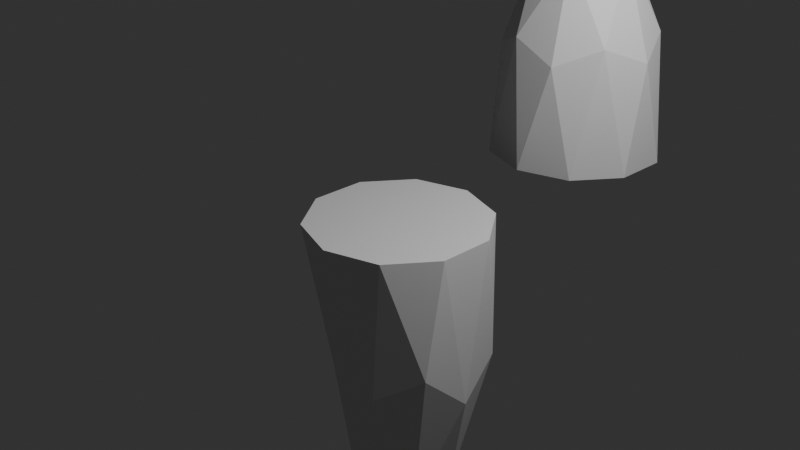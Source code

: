 # Source: bowling-world-procedural.blend  (saved by Blender 5.2.44; exported with 4.5.12 LTS)
import bpy
from mathutils import Matrix  # noqa: F401  (used for matrix-valued properties, if any)

bpy.ops.wm.read_factory_settings(use_empty=True)
scene = bpy.context.scene
scene.name = 'Scene'

# ---- collections
col_scene = bpy.data.collections.new('Scene'); scene.collection.children.link(col_scene)

# ---- node groups
ng_geometry_nodes_001 = bpy.data.node_groups.new('Geometry Nodes.001', 'GeometryNodeTree')
_s = ng_geometry_nodes_001.interface.new_socket(name='Geometry', in_out='OUTPUT', socket_type='NodeSocketGeometry')
_s = ng_geometry_nodes_001.interface.new_socket(name='Geometry', in_out='INPUT', socket_type='NodeSocketGeometry')
_s = ng_geometry_nodes_001.interface.new_socket(name='Rings', in_out='INPUT', socket_type='NodeSocketFloat')
ng_geometry_nodes_001.is_modifier = True
_N = ng_geometry_nodes_001.nodes; _L = ng_geometry_nodes_001.links
n0 = _N.new('NodeGroupInput'); n0.name = 'Group Input'; n0.location = (-880, 520)
n1 = _N.new('NodeGroupOutput'); n1.name = 'Group Output'; n1.location = (1880, 20)
n2 = _N.new('GeometryNodeMeshIcoSphere'); n2.name = 'Ico Sphere'; n2.location = (30, -36)
n2.inputs[1].default_value = 2
n3 = _N.new('GeometryNodeSetPosition'); n3.name = 'Set Position'; n3.location = (250, -36)
n4 = _N.new('GeometryNodeTransform'); n4.name = 'Transform Geometry'; n4.location = (1640, 20)
n4.width = 160
n5 = _N.new('GeometryNodeMeshCube'); n5.name = 'Cube'; n5.location = (30, -36)
n5.inputs[0].default_value = (4.0, 4.0, 4.0)
n6 = _N.new('GeometryNodeSetPosition'); n6.name = 'Set Position.001'; n6.location = (250, -36)
n7 = _N.new('GeometryNodeMeshBoolean'); n7.name = 'Mesh Boolean'; n7.location = (-360, 20)
n7.solver = 'EXACT'
n8 = _N.new('ShaderNodeCombineXYZ'); n8.name = 'Combine XYZ'; n8.location = (30, -296)
n8.inputs[2].default_value = 2.0
n9 = _N.new('ShaderNodeValue'); n9.name = 'Value.001'; n9.location = (1640, -440)
n9.label = 'HEIGHT'
n9.outputs[0].default_value = 4.0
n10 = _N.new('ShaderNodeCombineXYZ'); n10.name = 'Combine XYZ.002'; n10.location = (1640, -280)
n10.inputs[0].default_value = 1.0
n10.inputs[1].default_value = 1.0
n11 = _N.new('NodeFrame'); n11.name = 'Frame'; n11.location = (-930, -264)
n11.label = 'Bool Cutter'
n11.width = 420
n12 = _N.new('NodeFrame'); n12.name = 'Frame.002'; n12.location = (-930, 36)
n12.label = 'Ico base'
n12.width = 420
n13 = _N.new('GeometryNodeSetPosition'); n13.name = 'Set Position.002'; n13.location = (420, 20)
n14 = _N.new('GeometryNodeInputPosition'); n14.name = 'Position'; n14.location = (30, -96)
n15 = _N.new('ShaderNodeSeparateXYZ'); n15.name = 'Separate XYZ'; n15.location = (210, -96)
n16 = _N.new('FunctionNodeCompare'); n16.name = 'Compare'; n16.location = (390, -36)
n16.inputs[1].default_value = -1.0
n17 = _N.new('FunctionNodeCompare'); n17.name = 'Compare.001'; n17.location = (390, -216)
n17.operation = 'LESS_THAN'
n18 = _N.new('FunctionNodeBooleanMath'); n18.name = 'Boolean Maths'; n18.location = (570, -36)
n19 = _N.new('NodeFrame'); n19.name = 'Frame.003'; n19.location = (-430, -284)
n19.label = 'Select middle'
n19.width = 740
n20 = _N.new('FunctionNodeRandomValue'); n20.name = 'Random Value.004'; n20.location = (230, -56)
n21 = _N.new('ShaderNodeValue'); n21.name = 'Value'; n21.location = (30, -136)
n21.label = 'SCALE X'
n21.outputs[0].default_value = 0.25
n22 = _N.new('ShaderNodeCombineXYZ'); n22.name = 'Combine XYZ.005'; n22.location = (510, -36)
n23 = _N.new('FunctionNodeRandomValue'); n23.name = 'Random Value.005'; n23.location = (230, -256)
n24 = _N.new('ShaderNodeValue'); n24.name = 'Value.002'; n24.location = (30, -336)
n24.label = 'SCALE X'
n24.outputs[0].default_value = 0.15
n25 = _N.new('NodeFrame'); n25.name = 'Frame.001'; n25.location = (-430, -764)
n25.label = 'Random Offset X+Y'
n25.width = 680
n26 = _N.new('NodeReroute'); n26.name = 'Reroute'; n26.location = (360, -840)
n26.width = 10
n26.socket_idname = 'NodeSocketVector'
n27 = _N.new('NodeReroute'); n27.name = 'Reroute.001'; n27.location = (360, -100)
n27.width = 10
n27.socket_idname = 'NodeSocketVector'
n28 = _N.new('FunctionNodeIntegerMath'); n28.name = 'Integer Maths'; n28.location = (30, -96)
n28.hide = True
n28.operation = 'NEGATE'
n29 = _N.new('FunctionNodeIntegerMath'); n29.name = 'Integer Maths.001'; n29.location = (30, -296)
n29.hide = True
n29.operation = 'NEGATE'
n30 = _N.new('NodeReroute'); n30.name = 'Reroute.002'; n30.location = (340, -60)
n30.width = 10
n30.socket_idname = 'NodeSocketBool'
n2.parent = n12
n3.parent = n12
n5.parent = n11
n6.parent = n11
n8.parent = n11
n14.parent = n19
n15.parent = n19
n16.parent = n19
n17.parent = n19
n18.parent = n19
n20.parent = n25
n21.parent = n25
n22.parent = n25
n23.parent = n25
n24.parent = n25
n28.parent = n25
n29.parent = n25
_L.new(n2.outputs[0], n3.inputs[0])
_L.new(n5.outputs[0], n6.inputs[0])
_L.new(n6.outputs[0], n7.inputs[1])
_L.new(n3.outputs[0], n7.inputs[0])
_L.new(n8.outputs[0], n6.inputs[3])
_L.new(n4.outputs[0], n1.inputs[0])
_L.new(n9.outputs[0], n10.inputs[2])
_L.new(n10.outputs[0], n4.inputs[3])
_L.new(n7.outputs[0], n13.inputs[0])
_L.new(n13.outputs[0], n4.inputs[0])
_L.new(n14.outputs[0], n15.inputs[0])
_L.new(n15.outputs[2], n16.inputs[0])
_L.new(n15.outputs[2], n17.inputs[0])
_L.new(n16.outputs[0], n18.inputs[0])
_L.new(n17.outputs[0], n18.inputs[1])
_L.new(n30.outputs[0], n13.inputs[1])
_L.new(n21.outputs[0], n20.inputs[3])
_L.new(n24.outputs[0], n23.inputs[3])
_L.new(n22.outputs[0], n26.inputs[0])
_L.new(n26.outputs[0], n27.inputs[0])
_L.new(n21.outputs[0], n28.inputs[0])
_L.new(n24.outputs[0], n29.inputs[0])
_L.new(n27.outputs[0], n13.inputs[3])
_L.new(n20.outputs[1], n22.inputs[0])
_L.new(n23.outputs[1], n22.inputs[2])
_L.new(n18.outputs[0], n30.inputs[0])
n1.is_active_output = True

# ---- world
world_world = bpy.data.worlds.new('World'); scene.world = world_world
world_world.use_nodes = True; world_world.node_tree.nodes.clear()
_N = world_world.node_tree.nodes; _L = world_world.node_tree.links
n0 = _N.new('ShaderNodeOutputWorld'); n0.name = 'World Output'; n0.location = (300, 300)
n1 = _N.new('ShaderNodeBackground'); n1.name = 'Background'; n1.location = (10, 300)
n1.inputs[0].default_value = (0.05088, 0.05088, 0.05088, 1.0)
_L.new(n1.outputs[0], n0.inputs[0])
n0.is_active_output = True
world_world.color = (0.05088, 0.05088, 0.05088)
world_world.use_sun_shadow = False
world_world.sun_shadow_jitter_overblur = 0.0

# ---- cameras
cam_camera = bpy.data.cameras.new('Camera')
cam_camera.clip_end = 100.0
cam_camera.ortho_scale = 7.314

# ---- lights
light_light = bpy.data.lights.new('Light', 'POINT')
light_light.transmission_factor = 0.0
light_light.use_soft_falloff = False
light_light.energy = 1000.0
light_light.shadow_soft_size = 0.1
light_light.shadow_maximum_resolution = 0.002
light_light.use_absolute_resolution = True

# ---- meshes
me_sphere = bpy.data.meshes.new('Sphere')
me_sphere.from_pydata([(2.93e-06, 8.989, 0.0), (0.0, 9.808, -1.951), (0.0, 8.315, -5.556), (0.0, 0.0, -10.0), (1.754, 8.816, 0.0), (1.913, 9.619, -1.951), (1.802, 9.061, -3.827), (1.622, 8.155, -5.556), (1.379, 6.935, -7.071), (1.084, 5.449, -8.315), (0.7466, 3.753, -9.239), (0.3806, 1.913, -9.808), (3.44, 8.304, 0.0), (3.753, 9.061, -1.951), (3.536, 8.536, -3.827), (3.182, 7.682, -5.556), (2.706, 6.533, -7.071), (2.126, 5.133, -8.315), (1.464, 3.536, -9.239), (0.7466, 1.802, -9.808), (4.994, 7.474, 0.0), (5.449, 8.155, -1.951), (5.133, 7.682, -3.827), (4.619, 6.913, -5.556), (3.928, 5.879, -7.071), (3.087, 4.619, -8.315), (2.126, 3.182, -9.239), (1.084, 1.622, -9.808), (6.356, 6.356, 0.0), (6.935, 6.935, -1.951), (6.533, 6.533, -3.827), (5.879, 5.879, -5.556), (5.0, 5.0, -7.071), (3.928, 3.928, -8.315), (2.706, 2.706, -9.239), (1.379, 1.379, -9.808), (7.474, 4.994, 0.0), (8.155, 5.449, -1.951), (7.682, 5.133, -3.827), (6.913, 4.619, -5.556), (5.879, 3.928, -7.071), (4.619, 3.087, -8.315), (3.182, 2.126, -9.239), (1.622, 1.084, -9.808), (8.304, 3.44, 0.0), (9.061, 3.753, -1.951), (8.536, 3.536, -3.827), (7.682, 3.182, -5.556), (6.533, 2.706, -7.071), (5.133, 2.126, -8.315), (3.536, 1.464, -9.239), (1.802, 0.7466, -9.808), (8.816, 1.754, 0.0), (9.619, 1.913, -1.951), (9.061, 1.802, -3.827), (8.155, 1.622, -5.556), (6.935, 1.379, -7.071), (5.449, 1.084, -8.315), (3.753, 0.7466, -9.239), (1.913, 0.3806, -9.808), (8.989, -1.177e-06, 0.0), (9.808, -8.941e-07, -1.951), (9.239, 4.47e-07, -3.827), (8.315, -8.941e-07, -5.556), (7.071, 1.49e-07, -7.071), (5.556, -5.215e-07, -8.315), (3.827, -2.235e-07, -9.239), (1.951, -1.118e-07, -9.808), (8.816, -1.754, 0.0), (9.619, -1.913, -1.951), (9.061, -1.802, -3.827), (8.155, -1.622, -5.556), (6.935, -1.379, -7.071), (5.449, -1.084, -8.315), (3.753, -0.7466, -9.239), (1.913, -0.3806, -9.808), (8.304, -3.44, 0.0), (9.061, -3.753, -1.951), (8.536, -3.536, -3.827), (7.682, -3.182, -5.556), (6.533, -2.706, -7.071), (5.133, -2.126, -8.315), (3.536, -1.464, -9.239), (1.802, -0.7466, -9.808), (7.474, -4.994, 0.0), (8.155, -5.449, -1.951), (7.682, -5.133, -3.827), (6.913, -4.619, -5.556), (5.879, -3.928, -7.071), (4.619, -3.087, -8.315), (3.182, -2.126, -9.239), (1.622, -1.084, -9.808), (6.356, -6.356, 0.0), (6.935, -6.935, -1.951), (6.533, -6.533, -3.827), (5.879, -5.879, -5.556), (5.0, -5.0, -7.071), (3.928, -3.928, -8.315), (2.706, -2.706, -9.239), (1.379, -1.379, -9.808), (4.994, -7.474, 0.0), (5.449, -8.155, -1.951), (5.133, -7.682, -3.827), (4.619, -6.913, -5.556), (3.928, -5.879, -7.071), (3.087, -4.619, -8.315), (2.126, -3.182, -9.239), (1.084, -1.622, -9.808), (3.44, -8.304, 0.0), (3.753, -9.061, -1.951), (3.536, -8.536, -3.827), (3.182, -7.682, -5.556), (2.706, -6.533, -7.071), (2.126, -5.133, -8.315), (1.464, -3.536, -9.239), (0.7466, -1.802, -9.808), (1.754, -8.816, 0.0), (1.913, -9.619, -1.951), (1.802, -9.061, -3.827), (1.622, -8.155, -5.556), (1.379, -6.935, -7.071), (1.084, -5.449, -8.315), (0.7466, -3.753, -9.239), (0.3806, -1.913, -9.808), (-2.661e-06, -8.989, 0.0), (-1.341e-06, -9.808, -1.951), (2.98e-07, -9.239, -3.827), (-1.043e-06, -8.315, -5.556), (-1.49e-07, -7.071, -7.071), (-9.686e-07, -5.556, -8.315), (-5.215e-07, -3.827, -9.239), (-7.451e-08, -1.951, -9.808), (-1.754, -8.816, 0.0), (-1.913, -9.619, -1.951), (-1.802, -9.061, -3.827), (-1.622, -8.155, -5.556), (-1.379, -6.935, -7.071), (-1.084, -5.449, -8.315), (-0.7466, -3.753, -9.239), (-0.3806, -1.913, -9.808), (-3.44, -8.304, 0.0), (-3.753, -9.061, -1.951), (-3.536, -8.536, -3.827), (-3.182, -7.682, -5.556), (-2.706, -6.533, -7.071), (-2.126, -5.133, -8.315), (-1.464, -3.536, -9.239), (-0.7466, -1.802, -9.808), (-4.994, -7.474, 0.0), (-5.449, -8.155, -1.951), (-5.133, -7.682, -3.827), (-4.619, -6.913, -5.556), (-3.928, -5.879, -7.071), (-3.087, -4.619, -8.315), (-2.126, -3.182, -9.239), (-1.084, -1.622, -9.808), (-6.356, -6.356, 0.0), (-6.935, -6.935, -1.951), (-6.533, -6.533, -3.827), (-5.879, -5.879, -5.556), (-5.0, -5.0, -7.071), (-3.928, -3.928, -8.315), (-2.706, -2.706, -9.239), (-1.379, -1.379, -9.808), (-7.474, -4.994, 0.0), (-8.155, -5.449, -1.951), (-7.682, -5.133, -3.827), (-6.913, -4.619, -5.556), (-5.879, -3.928, -7.071), (-4.619, -3.087, -8.315), (-3.182, -2.126, -9.239), (-1.622, -1.084, -9.808), (-8.304, -3.44, 0.0), (-9.061, -3.753, -1.951), (-8.536, -3.536, -3.827), (-7.682, -3.182, -5.556), (-6.533, -2.706, -7.071), (-5.133, -2.126, -8.315), (-3.536, -1.464, -9.239), (-1.802, -0.7466, -9.808), (-8.816, -1.754, 0.0), (-9.619, -1.913, -1.951), (-9.061, -1.802, -3.827), (-8.155, -1.622, -5.556), (-6.935, -1.379, -7.071), (-5.449, -1.084, -8.315), (-3.753, -0.7466, -9.239), (-1.913, -0.3806, -9.808), (-8.989, 4.009e-06, 0.0), (-9.808, 2.682e-06, -1.951), (-9.239, 1.49e-07, -3.827), (-8.315, 1.639e-06, -5.556), (-7.071, 2.98e-07, -7.071), (-5.556, 1.49e-06, -8.315), (-3.827, 5.215e-07, -9.239), (-1.951, 1.863e-07, -9.808), (-8.816, 1.754, 0.0), (-9.619, 1.913, -1.951), (-9.061, 1.802, -3.827), (-8.155, 1.622, -5.556), (-6.935, 1.379, -7.071), (-5.449, 1.084, -8.315), (-3.753, 0.7466, -9.239), (-1.913, 0.3806, -9.808), (-8.304, 3.44, 0.0), (-9.061, 3.753, -1.951), (-8.536, 3.536, -3.827), (-7.682, 3.182, -5.556), (-6.533, 2.706, -7.071), (-5.133, 2.126, -8.315), (-3.536, 1.464, -9.239), (-1.802, 0.7466, -9.808), (-7.474, 4.994, 0.0), (-8.155, 5.449, -1.951), (-7.682, 5.133, -3.827), (-6.913, 4.619, -5.556), (-5.879, 3.928, -7.071), (-4.619, 3.087, -8.315), (-3.182, 2.126, -9.239), (-1.622, 1.084, -9.808), (-6.356, 6.356, 0.0), (-6.935, 6.935, -1.951), (-6.533, 6.533, -3.827), (-5.879, 5.879, -5.556), (-5.0, 5.0, -7.071), (-3.928, 3.928, -8.315), (-2.706, 2.706, -9.239), (-1.379, 1.379, -9.808), (-4.994, 7.474, 0.0), (-5.449, 8.155, -1.951), (-5.133, 7.682, -3.827), (-4.619, 6.913, -5.556), (-3.928, 5.879, -7.071), (-3.087, 4.619, -8.315), (-2.126, 3.182, -9.239), (-1.084, 1.622, -9.808), (-3.44, 8.304, 0.0), (-3.753, 9.061, -1.951), (-3.536, 8.536, -3.827), (-3.182, 7.682, -5.556), (-2.706, 6.533, -7.071), (-2.126, 5.133, -8.315), (-1.464, 3.536, -9.239), (-0.7466, 1.802, -9.808), (-1.754, 8.816, 0.0), (-1.913, 9.619, -1.951), (-1.802, 9.061, -3.827), (-1.622, 8.155, -5.556), (-1.379, 6.935, -7.071), (-1.084, 5.449, -8.315), (-0.7466, 3.753, -9.239), (-0.3806, 1.913, -9.808), (5.96e-07, 9.239, -3.827), (8.941e-07, 7.071, -7.071), (2.161e-06, 5.556, -8.315), (6.706e-07, 3.827, -9.239), (1.49e-07, 1.951, -9.808), (1.951, 9.808, 0.0), (0.0, 10.0, 0.0), (3.827, 9.239, 0.0), (5.556, 8.315, 0.0), (7.071, 7.071, 0.0), (8.315, 5.556, 0.0), (9.239, 3.827, 0.0), (9.808, 1.951, 0.0), (10.0, -1.639e-06, 0.0), (9.808, -1.951, 0.0), (9.239, -3.827, 0.0), (8.315, -5.556, 0.0), (7.071, -7.071, 0.0), (5.556, -8.315, 0.0), (3.827, -9.239, 0.0), (1.951, -9.808, 0.0), (-3.278e-06, -10.0, 0.0), (-1.951, -9.808, 0.0), (-3.827, -9.239, 0.0), (-5.556, -8.315, 0.0), (-7.071, -7.071, 0.0), (-8.315, -5.556, 0.0), (-9.239, -3.827, 0.0), (-9.808, -1.951, 0.0), (-10.0, 4.47e-06, 0.0), (-9.808, 1.951, 0.0), (-9.239, 3.827, 0.0), (-8.315, 5.556, 0.0), (-7.071, 7.071, 0.0), (-5.556, 8.315, 0.0), (-3.827, 9.239, 0.0), (-1.951, 9.808, 0.0)], [], [(254, 253, 8, 9), (255, 254, 9, 10), (256, 255, 10, 11), (3, 256, 11), (1, 258, 257, 5), (252, 1, 5, 6), (2, 252, 6, 7), (253, 2, 7, 8), (8, 7, 15, 16), (9, 8, 16, 17), (10, 9, 17, 18), (11, 10, 18, 19), (3, 11, 19), (5, 257, 259, 13), (6, 5, 13, 14), (7, 6, 14, 15), (3, 19, 27), (13, 259, 260, 21), (14, 13, 21, 22), (15, 14, 22, 23), (16, 15, 23, 24), (17, 16, 24, 25), (18, 17, 25, 26), (19, 18, 26, 27), (24, 23, 31, 32), (25, 24, 32, 33), (26, 25, 33, 34), (27, 26, 34, 35), (3, 27, 35), (21, 260, 261, 29), (22, 21, 29, 30), (23, 22, 30, 31), (3, 35, 43), (29, 261, 262, 37), (30, 29, 37, 38), (31, 30, 38, 39), (32, 31, 39, 40), (33, 32, 40, 41), (34, 33, 41, 42), (35, 34, 42, 43), (41, 40, 48, 49), (42, 41, 49, 50), (43, 42, 50, 51), (3, 43, 51), (37, 262, 263, 45), (38, 37, 45, 46), (39, 38, 46, 47), (40, 39, 47, 48), (45, 263, 264, 53), (46, 45, 53, 54), (47, 46, 54, 55), (48, 47, 55, 56), (49, 48, 56, 57), (50, 49, 57, 58), (51, 50, 58, 59), (3, 51, 59), (57, 56, 64, 65), (58, 57, 65, 66), (59, 58, 66, 67), (3, 59, 67), (53, 264, 265, 61), (54, 53, 61, 62), (55, 54, 62, 63), (56, 55, 63, 64), (62, 61, 69, 70), (63, 62, 70, 71), (64, 63, 71, 72), (65, 64, 72, 73), (66, 65, 73, 74), (67, 66, 74, 75), (3, 67, 75), (61, 265, 266, 69), (74, 73, 81, 82), (75, 74, 82, 83), (3, 75, 83), (69, 266, 267, 77), (70, 69, 77, 78), (71, 70, 78, 79), (72, 71, 79, 80), (73, 72, 80, 81), (79, 78, 86, 87), (80, 79, 87, 88), (81, 80, 88, 89), (82, 81, 89, 90), (83, 82, 90, 91), (3, 83, 91), (77, 267, 268, 85), (78, 77, 85, 86), (91, 90, 98, 99), (3, 91, 99), (85, 268, 269, 93), (86, 85, 93, 94), (87, 86, 94, 95), (88, 87, 95, 96), (89, 88, 96, 97), (90, 89, 97, 98), (95, 94, 102, 103), (96, 95, 103, 104), (97, 96, 104, 105), (98, 97, 105, 106), (99, 98, 106, 107), (3, 99, 107), (93, 269, 270, 101), (94, 93, 101, 102), (107, 106, 114, 115), (3, 107, 115), (101, 270, 271, 109), (102, 101, 109, 110), (103, 102, 110, 111), (104, 103, 111, 112), (105, 104, 112, 113), (106, 105, 113, 114), (112, 111, 119, 120), (113, 112, 120, 121), (114, 113, 121, 122), (115, 114, 122, 123), (3, 115, 123), (109, 271, 272, 117), (110, 109, 117, 118), (111, 110, 118, 119), (3, 123, 131), (117, 272, 273, 125), (118, 117, 125, 126), (119, 118, 126, 127), (120, 119, 127, 128), (121, 120, 128, 129), (122, 121, 129, 130), (123, 122, 130, 131), (128, 127, 135, 136), (129, 128, 136, 137), (130, 129, 137, 138), (131, 130, 138, 139), (3, 131, 139), (125, 273, 274, 133), (126, 125, 133, 134), (127, 126, 134, 135), (3, 139, 147), (133, 274, 275, 141), (134, 133, 141, 142), (135, 134, 142, 143), (136, 135, 143, 144), (137, 136, 144, 145), (138, 137, 145, 146), (139, 138, 146, 147), (145, 144, 152, 153), (146, 145, 153, 154), (147, 146, 154, 155), (3, 147, 155), (141, 275, 276, 149), (142, 141, 149, 150), (143, 142, 150, 151), (144, 143, 151, 152), (150, 149, 157, 158), (151, 150, 158, 159), (152, 151, 159, 160), (153, 152, 160, 161), (154, 153, 161, 162), (155, 154, 162, 163), (3, 155, 163), (149, 276, 277, 157), (162, 161, 169, 170), (163, 162, 170, 171), (3, 163, 171), (157, 277, 278, 165), (158, 157, 165, 166), (159, 158, 166, 167), (160, 159, 167, 168), (161, 160, 168, 169), (166, 165, 173, 174), (167, 166, 174, 175), (168, 167, 175, 176), (169, 168, 176, 177), (170, 169, 177, 178), (171, 170, 178, 179), (3, 171, 179), (165, 278, 279, 173), (178, 177, 185, 186), (179, 178, 186, 187), (3, 179, 187), (173, 279, 280, 181), (174, 173, 181, 182), (175, 174, 182, 183), (176, 175, 183, 184), (177, 176, 184, 185), (183, 182, 190, 191), (184, 183, 191, 192), (185, 184, 192, 193), (186, 185, 193, 194), (187, 186, 194, 195), (3, 187, 195), (181, 280, 281, 189), (182, 181, 189, 190), (195, 194, 202, 203), (3, 195, 203), (189, 281, 282, 197), (190, 189, 197, 198), (191, 190, 198, 199), (192, 191, 199, 200), (193, 192, 200, 201), (194, 193, 201, 202), (199, 198, 206, 207), (200, 199, 207, 208), (201, 200, 208, 209), (202, 201, 209, 210), (203, 202, 210, 211), (3, 203, 211), (197, 282, 283, 205), (198, 197, 205, 206), (211, 210, 218, 219), (3, 211, 219), (205, 283, 284, 213), (206, 205, 213, 214), (207, 206, 214, 215), (208, 207, 215, 216), (209, 208, 216, 217), (210, 209, 217, 218), (216, 215, 223, 224), (217, 216, 224, 225), (218, 217, 225, 226), (219, 218, 226, 227), (3, 219, 227), (213, 284, 285, 221), (214, 213, 221, 222), (215, 214, 222, 223), (3, 227, 235), (221, 285, 286, 229), (222, 221, 229, 230), (223, 222, 230, 231), (224, 223, 231, 232), (225, 224, 232, 233), (226, 225, 233, 234), (227, 226, 234, 235), (233, 232, 240, 241), (234, 233, 241, 242), (235, 234, 242, 243), (3, 235, 243), (229, 286, 287, 237), (230, 229, 237, 238), (231, 230, 238, 239), (232, 231, 239, 240), (237, 287, 288, 245), (238, 237, 245, 246), (239, 238, 246, 247), (240, 239, 247, 248), (241, 240, 248, 249), (242, 241, 249, 250), (243, 242, 250, 251), (3, 243, 251), (249, 248, 253, 254), (250, 249, 254, 255), (251, 250, 255, 256), (3, 251, 256), (245, 288, 258, 1), (246, 245, 1, 252), (247, 246, 252, 2), (248, 247, 2, 253), (4, 0, 244, 236, 228, 220, 212, 204, 196, 188, 180, 172, 164, 156, 148, 140, 132, 124, 116, 108, 100, 92, 84, 76, 68, 60, 52, 44, 36, 28, 20, 12), (0, 4, 257, 258), (4, 12, 259, 257), (12, 20, 260, 259), (20, 28, 261, 260), (28, 36, 262, 261), (36, 44, 263, 262), (44, 52, 264, 263), (52, 60, 265, 264), (60, 68, 266, 265), (68, 76, 267, 266), (76, 84, 268, 267), (84, 92, 269, 268), (92, 100, 270, 269), (100, 108, 271, 270), (108, 116, 272, 271), (116, 124, 273, 272), (124, 132, 274, 273), (132, 140, 275, 274), (140, 148, 276, 275), (148, 156, 277, 276), (156, 164, 278, 277), (164, 172, 279, 278), (172, 180, 280, 279), (180, 188, 281, 280), (188, 196, 282, 281), (196, 204, 283, 282), (204, 212, 284, 283), (212, 220, 285, 284), (220, 228, 286, 285), (228, 236, 287, 286), (236, 244, 288, 287), (244, 0, 258, 288)])
_uv = me_sphere.uv_layers.new(name='UVMap')
_uv.uv.foreach_set('vector', [0.75, 0.1875, 0.75, 0.25, 0.7188, 0.25, 0.7188, 0.1875, 0.75, 0.125, 0.75, 0.1875, 0.7188, 0.1875, 0.7188, 0.125, 0.75, 0.0625, 0.75, 0.125, 0.7188, 0.125, 0.7188, 0.0625, 0.7344, 0.0, 0.75, 0.0625, 0.7188, 0.0625, 0.75, 0.4375, 0.75, 0.5, 0.7188, 0.5, 0.7188, 0.4375, 0.75, 0.375, 0.75, 0.4375, 0.7188, 0.4375, 0.7188, 0.375, 0.75, 0.3125, 0.75, 0.375, 0.7188, 0.375, 0.7188, 0.3125, 0.75, 0.25, 0.75, 0.3125, 0.7188, 0.3125, 0.7188, 0.25, 0.7188, 0.25, 0.7188, 0.3125, 0.6875, 0.3125, 0.6875, 0.25, 0.7188, 0.1875, 0.7188, 0.25, 0.6875, 0.25, 0.6875, 0.1875, 0.7188, 0.125, 0.7188, 0.1875, 0.6875, 0.1875, 0.6875, 0.125, 0.7188, 0.0625, 0.7188, 0.125, 0.6875, 0.125, 0.6875, 0.0625, 0.7031, 0.0, 0.7188, 0.0625, 0.6875, 0.0625, 0.7188, 0.4375, 0.7188, 0.5, 0.6875, 0.5, 0.6875, 0.4375, 0.7188, 0.375, 0.7188, 0.4375, 0.6875, 0.4375, 0.6875, 0.375, 0.7188, 0.3125, 0.7188, 0.375, 0.6875, 0.375, 0.6875, 0.3125, 0.6719, 0.0, 0.6875, 0.0625, 0.6562, 0.0625, 0.6875, 0.4375, 0.6875, 0.5, 0.6562, 0.5, 0.6562, 0.4375, 0.6875, 0.375, 0.6875, 0.4375, 0.6562, 0.4375, 0.6562, 0.375, 0.6875, 0.3125, 0.6875, 0.375, 0.6562, 0.375, 0.6562, 0.3125, 0.6875, 0.25, 0.6875, 0.3125, 0.6562, 0.3125, 0.6562, 0.25, 0.6875, 0.1875, 0.6875, 0.25, 0.6562, 0.25, 0.6562, 0.1875, 0.6875, 0.125, 0.6875, 0.1875, 0.6562, 0.1875, 0.6562, 0.125, 0.6875, 0.0625, 0.6875, 0.125, 0.6562, 0.125, 0.6562, 0.0625, 0.6562, 0.25, 0.6562, 0.3125, 0.625, 0.3125, 0.625, 0.25, 0.6562, 0.1875, 0.6562, 0.25, 0.625, 0.25, 0.625, 0.1875, 0.6562, 0.125, 0.6562, 0.1875, 0.625, 0.1875, 0.625, 0.125, 0.6562, 0.0625, 0.6562, 0.125, 0.625, 0.125, 0.625, 0.0625, 0.6406, 0.0, 0.6562, 0.0625, 0.625, 0.0625, 0.6562, 0.4375, 0.6562, 0.5, 0.625, 0.5, 0.625, 0.4375, 0.6562, 0.375, 0.6562, 0.4375, 0.625, 0.4375, 0.625, 0.375, 0.6562, 0.3125, 0.6562, 0.375, 0.625, 0.375, 0.625, 0.3125, 0.6094, 0.0, 0.625, 0.0625, 0.5938, 0.0625, 0.625, 0.4375, 0.625, 0.5, 0.5938, 0.5, 0.5938, 0.4375, 0.625, 0.375, 0.625, 0.4375, 0.5938, 0.4375, 0.5938, 0.375, 0.625, 0.3125, 0.625, 0.375, 0.5938, 0.375, 0.5938, 0.3125, 0.625, 0.25, 0.625, 0.3125, 0.5938, 0.3125, 0.5938, 0.25, 0.625, 0.1875, 0.625, 0.25, 0.5938, 0.25, 0.5938, 0.1875, 0.625, 0.125, 0.625, 0.1875, 0.5938, 0.1875, 0.5938, 0.125, 0.625, 0.0625, 0.625, 0.125, 0.5938, 0.125, 0.5938, 0.0625, 0.5938, 0.1875, 0.5938, 0.25, 0.5625, 0.25, 0.5625, 0.1875, 0.5938, 0.125, 0.5938, 0.1875, 0.5625, 0.1875, 0.5625, 0.125, 0.5938, 0.0625, 0.5938, 0.125, 0.5625, 0.125, 0.5625, 0.0625, 0.5781, 0.0, 0.5938, 0.0625, 0.5625, 0.0625, 0.5938, 0.4375, 0.5938, 0.5, 0.5625, 0.5, 0.5625, 0.4375, 0.5938, 0.375, 0.5938, 0.4375, 0.5625, 0.4375, 0.5625, 0.375, 0.5938, 0.3125, 0.5938, 0.375, 0.5625, 0.375, 0.5625, 0.3125, 0.5938, 0.25, 0.5938, 0.3125, 0.5625, 0.3125, 0.5625, 0.25, 0.5625, 0.4375, 0.5625, 0.5, 0.5312, 0.5, 0.5312, 0.4375, 0.5625, 0.375, 0.5625, 0.4375, 0.5312, 0.4375, 0.5312, 0.375, 0.5625, 0.3125, 0.5625, 0.375, 0.5312, 0.375, 0.5312, 0.3125, 0.5625, 0.25, 0.5625, 0.3125, 0.5312, 0.3125, 0.5312, 0.25, 0.5625, 0.1875, 0.5625, 0.25, 0.5312, 0.25, 0.5312, 0.1875, 0.5625, 0.125, 0.5625, 0.1875, 0.5312, 0.1875, 0.5312, 0.125, 0.5625, 0.0625, 0.5625, 0.125, 0.5312, 0.125, 0.5312, 0.0625, 0.5469, 0.0, 0.5625, 0.0625, 0.5312, 0.0625, 0.5312, 0.1875, 0.5312, 0.25, 0.5, 0.25, 0.5, 0.1875, 0.5312, 0.125, 0.5312, 0.1875, 0.5, 0.1875, 0.5, 0.125, 0.5312, 0.0625, 0.5312, 0.125, 0.5, 0.125, 0.5, 0.0625, 0.5156, 0.0, 0.5312, 0.0625, 0.5, 0.0625, 0.5312, 0.4375, 0.5312, 0.5, 0.5, 0.5, 0.5, 0.4375, 0.5312, 0.375, 0.5312, 0.4375, 0.5, 0.4375, 0.5, 0.375, 0.5312, 0.3125, 0.5312, 0.375, 0.5, 0.375, 0.5, 0.3125, 0.5312, 0.25, 0.5312, 0.3125, 0.5, 0.3125, 0.5, 0.25, 0.5, 0.375, 0.5, 0.4375, 0.4688, 0.4375, 0.4688, 0.375, 0.5, 0.3125, 0.5, 0.375, 0.4688, 0.375, 0.4687, 0.3125, 0.5, 0.25, 0.5, 0.3125, 0.4687, 0.3125, 0.4688, 0.25, 0.5, 0.1875, 0.5, 0.25, 0.4688, 0.25, 0.4688, 0.1875, 0.5, 0.125, 0.5, 0.1875, 0.4688, 0.1875, 0.4688, 0.125, 0.5, 0.0625, 0.5, 0.125, 0.4688, 0.125, 0.4688, 0.0625, 0.4844, 0.0, 0.5, 0.0625, 0.4688, 0.0625, 0.5, 0.4375, 0.5, 0.5, 0.4687, 0.5, 0.4688, 0.4375, 0.4688, 0.125, 0.4688, 0.1875, 0.4375, 0.1875, 0.4375, 0.125, 0.4688, 0.0625, 0.4688, 0.125, 0.4375, 0.125, 0.4375, 0.0625, 0.4531, 0.0, 0.4688, 0.0625, 0.4375, 0.0625, 0.4688, 0.4375, 0.4687, 0.5, 0.4375, 0.5, 0.4375, 0.4375, 0.4688, 0.375, 0.4688, 0.4375, 0.4375, 0.4375, 0.4375, 0.375, 0.4687, 0.3125, 0.4688, 0.375, 0.4375, 0.375, 0.4375, 0.3125, 0.4688, 0.25, 0.4687, 0.3125, 0.4375, 0.3125, 0.4375, 0.25, 0.4688, 0.1875, 0.4688, 0.25, 0.4375, 0.25, 0.4375, 0.1875, 0.4375, 0.3125, 0.4375, 0.375, 0.4062, 0.375, 0.4062, 0.3125, 0.4375, 0.25, 0.4375, 0.3125, 0.4062, 0.3125, 0.4062, 0.25, 0.4375, 0.1875, 0.4375, 0.25, 0.4062, 0.25, 0.4062, 0.1875, 0.4375, 0.125, 0.4375, 0.1875, 0.4062, 0.1875, 0.4062, 0.125, 0.4375, 0.0625, 0.4375, 0.125, 0.4062, 0.125, 0.4062, 0.0625, 0.4219, 0.0, 0.4375, 0.0625, 0.4062, 0.0625, 0.4375, 0.4375, 0.4375, 0.5, 0.4062, 0.5, 0.4062, 0.4375, 0.4375, 0.375, 0.4375, 0.4375, 0.4062, 0.4375, 0.4062, 0.375, 0.4062, 0.0625, 0.4062, 0.125, 0.375, 0.125, 0.375, 0.0625, 0.3906, 0.0, 0.4062, 0.0625, 0.375, 0.0625, 0.4062, 0.4375, 0.4062, 0.5, 0.375, 0.5, 0.375, 0.4375, 0.4062, 0.375, 0.4062, 0.4375, 0.375, 0.4375, 0.375, 0.375, 0.4062, 0.3125, 0.4062, 0.375, 0.375, 0.375, 0.375, 0.3125, 0.4062, 0.25, 0.4062, 0.3125, 0.375, 0.3125, 0.375, 0.25, 0.4062, 0.1875, 0.4062, 0.25, 0.375, 0.25, 0.375, 0.1875, 0.4062, 0.125, 0.4062, 0.1875, 0.375, 0.1875, 0.375, 0.125, 0.375, 0.3125, 0.375, 0.375, 0.3438, 0.375, 0.3438, 0.3125, 0.375, 0.25, 0.375, 0.3125, 0.3438, 0.3125, 0.3438, 0.25, 0.375, 0.1875, 0.375, 0.25, 0.3438, 0.25, 0.3438, 0.1875, 0.375, 0.125, 0.375, 0.1875, 0.3438, 0.1875, 0.3438, 0.125, 0.375, 0.0625, 0.375, 0.125, 0.3438, 0.125, 0.3438, 0.0625, 0.3594, 0.0, 0.375, 0.0625, 0.3438, 0.0625, 0.375, 0.4375, 0.375, 0.5, 0.3437, 0.5, 0.3438, 0.4375, 0.375, 0.375, 0.375, 0.4375, 0.3438, 0.4375, 0.3438, 0.375, 0.3438, 0.0625, 0.3438, 0.125, 0.3125, 0.125, 0.3125, 0.0625, 0.3281, 0.0, 0.3438, 0.0625, 0.3125, 0.0625, 0.3438, 0.4375, 0.3437, 0.5, 0.3125, 0.5, 0.3125, 0.4375, 0.3438, 0.375, 0.3438, 0.4375, 0.3125, 0.4375, 0.3125, 0.375, 0.3438, 0.3125, 0.3438, 0.375, 0.3125, 0.375, 0.3125, 0.3125, 0.3438, 0.25, 0.3438, 0.3125, 0.3125, 0.3125, 0.3125, 0.25, 0.3438, 0.1875, 0.3438, 0.25, 0.3125, 0.25, 0.3125, 0.1875, 0.3438, 0.125, 0.3438, 0.1875, 0.3125, 0.1875, 0.3125, 0.125, 0.3125, 0.25, 0.3125, 0.3125, 0.2812, 0.3125, 0.2812, 0.25, 0.3125, 0.1875, 0.3125, 0.25, 0.2812, 0.25, 0.2812, 0.1875, 0.3125, 0.125, 0.3125, 0.1875, 0.2812, 0.1875, 0.2812, 0.125, 0.3125, 0.0625, 0.3125, 0.125, 0.2812, 0.125, 0.2812, 0.0625, 0.2969, 0.0, 0.3125, 0.0625, 0.2812, 0.0625, 0.3125, 0.4375, 0.3125, 0.5, 0.2812, 0.5, 0.2812, 0.4375, 0.3125, 0.375, 0.3125, 0.4375, 0.2812, 0.4375, 0.2812, 0.375, 0.3125, 0.3125, 0.3125, 0.375, 0.2812, 0.375, 0.2812, 0.3125, 0.2656, 0.0, 0.2812, 0.0625, 0.25, 0.0625, 0.2812, 0.4375, 0.2812, 0.5, 0.25, 0.5, 0.25, 0.4375, 0.2812, 0.375, 0.2812, 0.4375, 0.25, 0.4375, 0.25, 0.375, 0.2812, 0.3125, 0.2812, 0.375, 0.25, 0.375, 0.25, 0.3125, 0.2812, 0.25, 0.2812, 0.3125, 0.25, 0.3125, 0.25, 0.25, 0.2812, 0.1875, 0.2812, 0.25, 0.25, 0.25, 0.25, 0.1875, 0.2812, 0.125, 0.2812, 0.1875, 0.25, 0.1875, 0.25, 0.125, 0.2812, 0.0625, 0.2812, 0.125, 0.25, 0.125, 0.25, 0.0625, 0.25, 0.25, 0.25, 0.3125, 0.2188, 0.3125, 0.2188, 0.25, 0.25, 0.1875, 0.25, 0.25, 0.2188, 0.25, 0.2188, 0.1875, 0.25, 0.125, 0.25, 0.1875, 0.2188, 0.1875, 0.2188, 0.125, 0.25, 0.0625, 0.25, 0.125, 0.2188, 0.125, 0.2188, 0.0625, 0.2344, 0.0, 0.25, 0.0625, 0.2188, 0.0625, 0.25, 0.4375, 0.25, 0.5, 0.2187, 0.5, 0.2188, 0.4375, 0.25, 0.375, 0.25, 0.4375, 0.2188, 0.4375, 0.2188, 0.375, 0.25, 0.3125, 0.25, 0.375, 0.2188, 0.375, 0.2188, 0.3125, 0.2031, 0.0, 0.2188, 0.0625, 0.1875, 0.0625, 0.2188, 0.4375, 0.2187, 0.5, 0.1875, 0.5, 0.1875, 0.4375, 0.2188, 0.375, 0.2188, 0.4375, 0.1875, 0.4375, 0.1875, 0.375, 0.2188, 0.3125, 0.2188, 0.375, 0.1875, 0.375, 0.1875, 0.3125, 0.2188, 0.25, 0.2188, 0.3125, 0.1875, 0.3125, 0.1875, 0.25, 0.2188, 0.1875, 0.2188, 0.25, 0.1875, 0.25, 0.1875, 0.1875, 0.2188, 0.125, 0.2188, 0.1875, 0.1875, 0.1875, 0.1875, 0.125, 0.2188, 0.0625, 0.2188, 0.125, 0.1875, 0.125, 0.1875, 0.0625, 0.1875, 0.1875, 0.1875, 0.25, 0.1562, 0.25, 0.1562, 0.1875, 0.1875, 0.125, 0.1875, 0.1875, 0.1562, 0.1875, 0.1562, 0.125, 0.1875, 0.0625, 0.1875, 0.125, 0.1562, 0.125, 0.1563, 0.0625, 0.1719, 0.0, 0.1875, 0.0625, 0.1563, 0.0625, 0.1875, 0.4375, 0.1875, 0.5, 0.1562, 0.5, 0.1562, 0.4375, 0.1875, 0.375, 0.1875, 0.4375, 0.1562, 0.4375, 0.1563, 0.375, 0.1875, 0.3125, 0.1875, 0.375, 0.1563, 0.375, 0.1562, 0.3125, 0.1875, 0.25, 0.1875, 0.3125, 0.1562, 0.3125, 0.1562, 0.25, 0.1563, 0.375, 0.1562, 0.4375, 0.125, 0.4375, 0.125, 0.375, 0.1562, 0.3125, 0.1563, 0.375, 0.125, 0.375, 0.125, 0.3125, 0.1562, 0.25, 0.1562, 0.3125, 0.125, 0.3125, 0.125, 0.25, 0.1562, 0.1875, 0.1562, 0.25, 0.125, 0.25, 0.125, 0.1875, 0.1562, 0.125, 0.1562, 0.1875, 0.125, 0.1875, 0.125, 0.125, 0.1563, 0.0625, 0.1562, 0.125, 0.125, 0.125, 0.125, 0.0625, 0.1406, 0.0, 0.1563, 0.0625, 0.125, 0.0625, 0.1562, 0.4375, 0.1562, 0.5, 0.125, 0.5, 0.125, 0.4375, 0.125, 0.125, 0.125, 0.1875, 0.09375, 0.1875, 0.09375, 0.125, 0.125, 0.0625, 0.125, 0.125, 0.09375, 0.125, 0.09375, 0.0625, 0.1094, 0.0, 0.125, 0.0625, 0.09375, 0.0625, 0.125, 0.4375, 0.125, 0.5, 0.09375, 0.5, 0.09375, 0.4375, 0.125, 0.375, 0.125, 0.4375, 0.09375, 0.4375, 0.09375, 0.375, 0.125, 0.3125, 0.125, 0.375, 0.09375, 0.375, 0.09375, 0.3125, 0.125, 0.25, 0.125, 0.3125, 0.09375, 0.3125, 0.09375, 0.25, 0.125, 0.1875, 0.125, 0.25, 0.09375, 0.25, 0.09375, 0.1875, 0.09375, 0.375, 0.09375, 0.4375, 0.0625, 0.4375, 0.0625, 0.375, 0.09375, 0.3125, 0.09375, 0.375, 0.0625, 0.375, 0.0625, 0.3125, 0.09375, 0.25, 0.09375, 0.3125, 0.0625, 0.3125, 0.0625, 0.25, 0.09375, 0.1875, 0.09375, 0.25, 0.0625, 0.25, 0.0625, 0.1875, 0.09375, 0.125, 0.09375, 0.1875, 0.0625, 0.1875, 0.0625, 0.125, 0.09375, 0.0625, 0.09375, 0.125, 0.0625, 0.125, 0.0625, 0.0625, 0.07812, 0.0, 0.09375, 0.0625, 0.0625, 0.0625, 0.09375, 0.4375, 0.09375, 0.5, 0.0625, 0.5, 0.0625, 0.4375, 0.0625, 0.125, 0.0625, 0.1875, 0.03125, 0.1875, 0.03125, 0.125, 0.0625, 0.0625, 0.0625, 0.125, 0.03125, 0.125, 0.03125, 0.0625, 0.04687, 0.0, 0.0625, 0.0625, 0.03125, 0.0625, 0.0625, 0.4375, 0.0625, 0.5, 0.03125, 0.5, 0.03125, 0.4375, 0.0625, 0.375, 0.0625, 0.4375, 0.03125, 0.4375, 0.03125, 0.375, 0.0625, 0.3125, 0.0625, 0.375, 0.03125, 0.375, 0.03125, 0.3125, 0.0625, 0.25, 0.0625, 0.3125, 0.03125, 0.3125, 0.03125, 0.25, 0.0625, 0.1875, 0.0625, 0.25, 0.03125, 0.25, 0.03125, 0.1875, 0.03125, 0.3125, 0.03125, 0.375, 0.0, 0.375, 0.0, 0.3125, 0.03125, 0.25, 0.03125, 0.3125, 0.0, 0.3125, 0.0, 0.25, 0.03125, 0.1875, 0.03125, 0.25, 0.0, 0.25, 0.0, 0.1875, 0.03125, 0.125, 0.03125, 0.1875, 0.0, 0.1875, 0.0, 0.125, 0.03125, 0.0625, 0.03125, 0.125, 0.0, 0.125, 0.0, 0.0625, 0.01562, 0.0, 0.03125, 0.0625, 0.0, 0.0625, 0.03125, 0.4375, 0.03125, 0.5, 0.0, 0.5, 0.0, 0.4375, 0.03125, 0.375, 0.03125, 0.4375, 0.0, 0.4375, 0.0, 0.375, 1.0, 0.0625, 1.0, 0.125, 0.9687, 0.125, 0.9688, 0.0625, 0.9844, 0.0, 1.0, 0.0625, 0.9688, 0.0625, 1.0, 0.4375, 1.0, 0.5, 0.9687, 0.5, 0.9687, 0.4375, 1.0, 0.375, 1.0, 0.4375, 0.9687, 0.4375, 0.9688, 0.375, 1.0, 0.3125, 1.0, 0.375, 0.9688, 0.375, 0.9687, 0.3125, 1.0, 0.25, 1.0, 0.3125, 0.9687, 0.3125, 0.9688, 0.25, 1.0, 0.1875, 1.0, 0.25, 0.9688, 0.25, 0.9687, 0.1875, 1.0, 0.125, 1.0, 0.1875, 0.9687, 0.1875, 0.9687, 0.125, 0.9687, 0.3125, 0.9688, 0.375, 0.9375, 0.375, 0.9375, 0.3125, 0.9688, 0.25, 0.9687, 0.3125, 0.9375, 0.3125, 0.9375, 0.25, 0.9687, 0.1875, 0.9688, 0.25, 0.9375, 0.25, 0.9375, 0.1875, 0.9687, 0.125, 0.9687, 0.1875, 0.9375, 0.1875, 0.9375, 0.125, 0.9688, 0.0625, 0.9687, 0.125, 0.9375, 0.125, 0.9375, 0.0625, 0.9531, 0.0, 0.9688, 0.0625, 0.9375, 0.0625, 0.9687, 0.4375, 0.9687, 0.5, 0.9375, 0.5, 0.9375, 0.4375, 0.9688, 0.375, 0.9687, 0.4375, 0.9375, 0.4375, 0.9375, 0.375, 0.9375, 0.0625, 0.9375, 0.125, 0.9062, 0.125, 0.9062, 0.0625, 0.9219, 0.0, 0.9375, 0.0625, 0.9062, 0.0625, 0.9375, 0.4375, 0.9375, 0.5, 0.9062, 0.5, 0.9062, 0.4375, 0.9375, 0.375, 0.9375, 0.4375, 0.9062, 0.4375, 0.9062, 0.375, 0.9375, 0.3125, 0.9375, 0.375, 0.9062, 0.375, 0.9062, 0.3125, 0.9375, 0.25, 0.9375, 0.3125, 0.9062, 0.3125, 0.9062, 0.25, 0.9375, 0.1875, 0.9375, 0.25, 0.9062, 0.25, 0.9062, 0.1875, 0.9375, 0.125, 0.9375, 0.1875, 0.9062, 0.1875, 0.9062, 0.125, 0.9062, 0.25, 0.9062, 0.3125, 0.875, 0.3125, 0.875, 0.25, 0.9062, 0.1875, 0.9062, 0.25, 0.875, 0.25, 0.875, 0.1875, 0.9062, 0.125, 0.9062, 0.1875, 0.875, 0.1875, 0.875, 0.125, 0.9062, 0.0625, 0.9062, 0.125, 0.875, 0.125, 0.875, 0.0625, 0.8906, 0.0, 0.9062, 0.0625, 0.875, 0.0625, 0.9062, 0.4375, 0.9062, 0.5, 0.875, 0.5, 0.875, 0.4375, 0.9062, 0.375, 0.9062, 0.4375, 0.875, 0.4375, 0.875, 0.375, 0.9062, 0.3125, 0.9062, 0.375, 0.875, 0.375, 0.875, 0.3125, 0.8594, 0.0, 0.875, 0.0625, 0.8438, 0.0625, 0.875, 0.4375, 0.875, 0.5, 0.8437, 0.5, 0.8437, 0.4375, 0.875, 0.375, 0.875, 0.4375, 0.8437, 0.4375, 0.8438, 0.375, 0.875, 0.3125, 0.875, 0.375, 0.8438, 0.375, 0.8437, 0.3125, 0.875, 0.25, 0.875, 0.3125, 0.8437, 0.3125, 0.8438, 0.25, 0.875, 0.1875, 0.875, 0.25, 0.8438, 0.25, 0.8437, 0.1875, 0.875, 0.125, 0.875, 0.1875, 0.8437, 0.1875, 0.8438, 0.125, 0.875, 0.0625, 0.875, 0.125, 0.8438, 0.125, 0.8438, 0.0625, 0.8437, 0.1875, 0.8438, 0.25, 0.8125, 0.25, 0.8125, 0.1875, 0.8438, 0.125, 0.8437, 0.1875, 0.8125, 0.1875, 0.8125, 0.125, 0.8438, 0.0625, 0.8438, 0.125, 0.8125, 0.125, 0.8125, 0.0625, 0.8281, 0.0, 0.8438, 0.0625, 0.8125, 0.0625, 0.8437, 0.4375, 0.8437, 0.5, 0.8125, 0.5, 0.8125, 0.4375, 0.8438, 0.375, 0.8437, 0.4375, 0.8125, 0.4375, 0.8125, 0.375, 0.8437, 0.3125, 0.8438, 0.375, 0.8125, 0.375, 0.8125, 0.3125, 0.8438, 0.25, 0.8437, 0.3125, 0.8125, 0.3125, 0.8125, 0.25, 0.8125, 0.4375, 0.8125, 0.5, 0.7812, 0.5, 0.7812, 0.4375, 0.8125, 0.375, 0.8125, 0.4375, 0.7812, 0.4375, 0.7812, 0.375, 0.8125, 0.3125, 0.8125, 0.375, 0.7812, 0.375, 0.7812, 0.3125, 0.8125, 0.25, 0.8125, 0.3125, 0.7812, 0.3125, 0.7812, 0.25, 0.8125, 0.1875, 0.8125, 0.25, 0.7812, 0.25, 0.7812, 0.1875, 0.8125, 0.125, 0.8125, 0.1875, 0.7812, 0.1875, 0.7812, 0.125, 0.8125, 0.0625, 0.8125, 0.125, 0.7812, 0.125, 0.7812, 0.0625, 0.7969, 0.0, 0.8125, 0.0625, 0.7812, 0.0625, 0.7812, 0.1875, 0.7812, 0.25, 0.75, 0.25, 0.75, 0.1875, 0.7812, 0.125, 0.7812, 0.1875, 0.75, 0.1875, 0.75, 0.125, 0.7812, 0.0625, 0.7812, 0.125, 0.75, 0.125, 0.75, 0.0625, 0.7656, 0.0, 0.7812, 0.0625, 0.75, 0.0625, 0.7812, 0.4375, 0.7812, 0.5, 0.75, 0.5, 0.75, 0.4375, 0.7812, 0.375, 0.7812, 0.4375, 0.75, 0.4375, 0.75, 0.375, 0.7812, 0.3125, 0.7812, 0.375, 0.75, 0.375, 0.75, 0.3125, 0.7812, 0.25, 0.7812, 0.3125, 0.75, 0.3125, 0.75, 0.25, 0.7005, 0.5, 0.7286, 0.5, 0.7561, 0.5, 0.783, 0.5, 0.8088, 0.5, 0.8327, 0.5, 0.8522, 0.5, 0.8563, 0.5, 0.7307, 0.5, 0.238, 0.5, 0.1124, 0.5, 0.1166, 0.5, 0.136, 0.5, 0.1599, 0.5, 0.1857, 0.5, 0.2126, 0.5, 0.2402, 0.5, 0.2682, 0.5, 0.2966, 0.5, 0.3251, 0.5, 0.3539, 0.5, 0.3828, 0.5, 0.4117, 0.5, 0.4408, 0.5, 0.4698, 0.5, 0.4989, 0.5, 0.528, 0.5, 0.557, 0.5, 0.586, 0.5, 0.6149, 0.5, 0.6436, 0.5, 0.6722, 0.5, 0.7286, 0.5, 0.7005, 0.5, 0.7188, 0.5, 0.75, 0.5, 0.7005, 0.5, 0.6722, 0.5, 0.6875, 0.5, 0.7188, 0.5, 0.6722, 0.5, 0.6436, 0.5, 0.6562, 0.5, 0.6875, 0.5, 0.6436, 0.5, 0.6149, 0.5, 0.625, 0.5, 0.6562, 0.5, 0.6149, 0.5, 0.586, 0.5, 0.5938, 0.5, 0.625, 0.5, 0.586, 0.5, 0.557, 0.5, 0.5625, 0.5, 0.5938, 0.5, 0.557, 0.5, 0.528, 0.5, 0.5312, 0.5, 0.5625, 0.5, 0.528, 0.5, 0.4989, 0.5, 0.5, 0.5, 0.5312, 0.5, 0.4989, 0.5, 0.4698, 0.5, 0.4687, 0.5, 0.5, 0.5, 0.4698, 0.5, 0.4408, 0.5, 0.4375, 0.5, 0.4687, 0.5, 0.4408, 0.5, 0.4117, 0.5, 0.4062, 0.5, 0.4375, 0.5, 0.4117, 0.5, 0.3828, 0.5, 0.375, 0.5, 0.4062, 0.5, 0.3828, 0.5, 0.3539, 0.5, 0.3437, 0.5, 0.375, 0.5, 0.3539, 0.5, 0.3251, 0.5, 0.3125, 0.5, 0.3437, 0.5, 0.3251, 0.5, 0.2966, 0.5, 0.2812, 0.5, 0.3125, 0.5, 0.2966, 0.5, 0.2682, 0.5, 0.25, 0.5, 0.2812, 0.5, 0.2682, 0.5, 0.2402, 0.5, 0.2187, 0.5, 0.25, 0.5, 0.2402, 0.5, 0.2126, 0.5, 0.1875, 0.5, 0.2187, 0.5, 0.2126, 0.5, 0.1857, 0.5, 0.1562, 0.5, 0.1875, 0.5, 0.1857, 0.5, 0.1599, 0.5, 0.125, 0.5, 0.1562, 0.5, 0.1599, 0.5, 0.136, 0.5, 0.09375, 0.5, 0.125, 0.5, 0.136, 0.5, 0.1166, 0.5, 0.0625, 0.5, 0.09375, 0.5, 0.1166, 0.5, 0.1124, 0.5, 0.03125, 0.5, 0.0625, 0.5, 0.1124, 0.5, 0.238, 0.5, 0.0, 0.5, 0.03125, 0.5, 0.238, 0.5, 0.7307, 0.5, 0.9687, 0.5, 0.0, 0.5, 0.7307, 0.5, 0.8563, 0.5, 0.9375, 0.5, 0.9687, 0.5, 0.8563, 0.5, 0.8522, 0.5, 0.9062, 0.5, 0.9375, 0.5, 0.8522, 0.5, 0.8327, 0.5, 0.875, 0.5, 0.9062, 0.5, 0.8327, 0.5, 0.8088, 0.5, 0.8437, 0.5, 0.875, 0.5, 0.8088, 0.5, 0.783, 0.5, 0.8125, 0.5, 0.8437, 0.5, 0.783, 0.5, 0.7561, 0.5, 0.7812, 0.5, 0.8125, 0.5, 0.7561, 0.5, 0.7286, 0.5, 0.75, 0.5, 0.7812, 0.5])
me_sphere.update()
me_icosphere = bpy.data.meshes.new('Icosphere')
me_icosphere.from_pydata([(0.2764, -0.8506, 1.217), (-0.7236, -0.5257, 1.217), (-0.7236, 0.5257, 1.217), (0.2764, 0.8506, 1.217), (0.8944, 0.0, 1.217), (0.0, 0.0, 2.722), (0.9511, -0.309, 0.0), (0.9511, 0.309, 0.0), (0.0, -1.0, 0.0), (0.5878, -0.809, 0.0), (-0.9511, -0.309, 0.0), (-0.5878, -0.809, 0.0), (-0.5878, 0.809, 0.0), (-0.9511, 0.309, 0.0), (0.5878, 0.809, 0.0), (0.0, 1.0, 0.0), (0.6882, -0.5, 1.431), (-0.2629, -0.809, 1.431), (-0.8506, 0.0, 1.431), (-0.2629, 0.809, 1.431), (0.6882, 0.5, 1.431), (0.1625, -0.5, 2.315), (0.5257, 0.0, 2.315), (-0.4253, -0.309, 2.315), (-0.4253, 0.309, 2.315), (0.1625, 0.5, 2.315)], [], [(0, 16, 21), (1, 17, 23), (2, 18, 24), (3, 19, 25), (4, 20, 22), (22, 25, 5), (22, 20, 25), (20, 3, 25), (25, 24, 5), (25, 19, 24), (19, 2, 24), (24, 23, 5), (24, 18, 23), (18, 1, 23), (23, 21, 5), (23, 17, 21), (17, 0, 21), (21, 22, 5), (21, 16, 22), (16, 4, 22), (7, 20, 4), (7, 14, 20), (14, 3, 20), (15, 19, 3), (15, 12, 19), (12, 2, 19), (13, 18, 2), (13, 10, 18), (10, 1, 18), (11, 17, 1), (11, 8, 17), (8, 0, 17), (9, 16, 0), (9, 6, 16), (6, 4, 16), (14, 15, 3), (12, 13, 2), (10, 11, 1), (8, 9, 0), (6, 7, 4)])
_uv = me_icosphere.uv_layers.new(name='UVMap')
_uv.uv.foreach_set('vector', [0.1818, 0.3149, 0.2727, 0.3149, 0.2273, 0.3937, 0.0, 0.3149, 0.09091, 0.3149, 0.04546, 0.3937, 0.7273, 0.3149, 0.8182, 0.3149, 0.7727, 0.3937, 0.5455, 0.3149, 0.6364, 0.3149, 0.5909, 0.3937, 0.3636, 0.3149, 0.4545, 0.3149, 0.4091, 0.3937, 0.4091, 0.3937, 0.5, 0.3937, 0.4545, 0.4724, 0.4091, 0.3937, 0.4545, 0.3149, 0.5, 0.3937, 0.4545, 0.3149, 0.5455, 0.3149, 0.5, 0.3937, 0.5909, 0.3937, 0.6818, 0.3937, 0.6364, 0.4724, 0.5909, 0.3937, 0.6364, 0.3149, 0.6818, 0.3937, 0.6364, 0.3149, 0.7273, 0.3149, 0.6818, 0.3937, 0.7727, 0.3937, 0.8636, 0.3937, 0.8182, 0.4724, 0.7727, 0.3937, 0.8182, 0.3149, 0.8636, 0.3937, 0.8182, 0.3149, 0.9091, 0.3149, 0.8636, 0.3937, 0.04546, 0.3937, 0.1364, 0.3937, 0.09091, 0.4724, 0.04546, 0.3937, 0.09091, 0.3149, 0.1364, 0.3937, 0.09091, 0.3149, 0.1818, 0.3149, 0.1364, 0.3937, 0.2273, 0.3937, 0.3182, 0.3937, 0.2727, 0.4724, 0.2273, 0.3937, 0.2727, 0.3149, 0.3182, 0.3937, 0.2727, 0.3149, 0.3636, 0.3149, 0.3182, 0.3937, 0.4091, 0.2362, 0.4545, 0.3149, 0.3636, 0.3149, 0.4091, 0.2362, 0.5, 0.2362, 0.4545, 0.3149, 0.5, 0.2362, 0.5455, 0.3149, 0.4545, 0.3149, 0.5909, 0.2362, 0.6364, 0.3149, 0.5455, 0.3149, 0.5909, 0.2362, 0.6818, 0.2362, 0.6364, 0.3149, 0.6818, 0.2362, 0.7273, 0.3149, 0.6364, 0.3149, 0.7727, 0.2362, 0.8182, 0.3149, 0.7273, 0.3149, 0.7727, 0.2362, 0.8636, 0.2362, 0.8182, 0.3149, 0.8636, 0.2362, 0.9091, 0.3149, 0.8182, 0.3149, 0.04546, 0.2362, 0.09091, 0.3149, 0.0, 0.3149, 0.04546, 0.2362, 0.1364, 0.2362, 0.09091, 0.3149, 0.1364, 0.2362, 0.1818, 0.3149, 0.09091, 0.3149, 0.2273, 0.2362, 0.2727, 0.3149, 0.1818, 0.3149, 0.2273, 0.2362, 0.3182, 0.2362, 0.2727, 0.3149, 0.3182, 0.2362, 0.3636, 0.3149, 0.2727, 0.3149, 0.5, 0.2362, 0.5909, 0.2362, 0.5455, 0.3149, 0.6818, 0.2362, 0.7727, 0.2362, 0.7273, 0.3149, 0.8636, 0.2362, 0.9545, 0.2362, 0.9091, 0.3149, 0.1364, 0.2362, 0.2273, 0.2362, 0.1818, 0.3149, 0.3182, 0.2362, 0.4091, 0.2362, 0.3636, 0.3149])
me_icosphere.update()

# ---- objects
ob_light = bpy.data.objects.new('Light', light_light)
ob_camera = bpy.data.objects.new('Camera', cam_camera)
ob_sphere = bpy.data.objects.new('Sphere', me_sphere)
ob_icosphere = bpy.data.objects.new('Icosphere', me_icosphere)

# ---- transforms, parenting, visibility, modifiers, constraints
ob_light.location = (4.076, 1.005, 5.904)
ob_light.rotation_euler = (0.6503, 0.05522, 1.866)
ob_light.lock_rotations_4d = False
ob_light.empty_display_type = 'ARROWS'
ob_light.color = (0.0, 0.0, 0.0, 0.0)
ob_light.lineart.crease_threshold = 0.0
ob_camera.location = (7.359, -6.926, 4.958)
ob_camera.rotation_euler = (1.109, 0.0, 0.8149)
ob_camera.lock_rotations_4d = False
ob_camera.empty_display_type = 'ARROWS'
ob_camera.color = (0.0, 0.0, 0.0, 0.0)
ob_camera.display_type = 'WIRE'
ob_camera.lineart.crease_threshold = 0.0
ob_sphere.location = (0.0, 0.0, 0.0)
_m = ob_sphere.modifiers.new('GeometryNodes', 'NODES')
_m.node_group = ng_geometry_nodes_001
_m.open_manage_panel = True
_m.open_named_attributes_panel = True
ob_icosphere.location = (0.0, 2.795, 0.0)

# ---- collection membership
col_scene.objects.link(ob_light)
col_scene.objects.link(ob_camera)
col_scene.objects.link(ob_sphere)
col_scene.objects.link(ob_icosphere)

# ---- scene / render settings (as saved in the file)
scene.camera = ob_camera
scene.frame_start = 1; scene.frame_end = 300; scene.frame_set(1)
scene.render.engine = 'BLENDER_EEVEE_NEXT'
scene.render.fps = 60
scene.render.bake_bias = 0.0
scene.render.bake_samples = 0
scene.eevee.use_gtao = True
scene.eevee.fast_gi_thickness_far = 0.0
scene.eevee.ray_tracing_options.trace_max_roughness = 0.0
scene.eevee.use_raytracing = True
scene.view_settings.look = 'AgX - Medium High Contrast'
bpy.context.view_layer.update()
